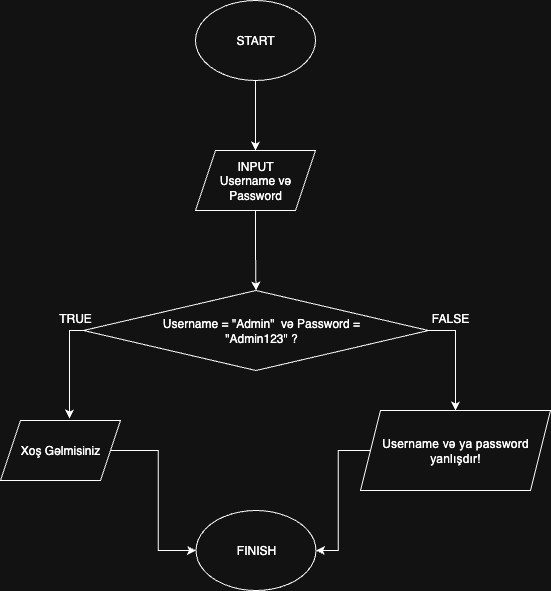

The diagram above was exported from draw.io. Its source (the exported page's mxGraphModel, read from the mxfile embedded in the PNG):
<mxGraphModel dx="878" dy="588" grid="1" gridSize="10" guides="1" tooltips="1" connect="1" arrows="1" fold="1" page="1" pageScale="1" pageWidth="850" pageHeight="1100" math="0" shadow="0">
  <root>
    <mxCell id="0" />
    <mxCell id="1" parent="0" />
    <mxCell id="WcHYUgAO-WkltVFf7tjN-5" style="edgeStyle=orthogonalEdgeStyle;rounded=0;orthogonalLoop=1;jettySize=auto;html=1;exitX=0.5;exitY=1;exitDx=0;exitDy=0;entryX=0.5;entryY=0;entryDx=0;entryDy=0;" parent="1" source="WcHYUgAO-WkltVFf7tjN-1" edge="1">
      <mxGeometry relative="1" as="geometry">
        <mxPoint x="425" y="230" as="targetPoint" />
      </mxGeometry>
    </mxCell>
    <mxCell id="WcHYUgAO-WkltVFf7tjN-1" value="" style="ellipse;whiteSpace=wrap;html=1;" parent="1" vertex="1">
      <mxGeometry x="365" y="80" width="120" height="80" as="geometry" />
    </mxCell>
    <mxCell id="WcHYUgAO-WkltVFf7tjN-2" value="START" style="text;html=1;align=center;verticalAlign=middle;whiteSpace=wrap;rounded=0;" parent="1" vertex="1">
      <mxGeometry x="395" y="105" width="60" height="30" as="geometry" />
    </mxCell>
    <mxCell id="p3Hm1kSfIP2XLLPtZitV-31" style="edgeStyle=orthogonalEdgeStyle;rounded=0;orthogonalLoop=1;jettySize=auto;html=1;entryX=0.5;entryY=0;entryDx=0;entryDy=0;" parent="1" source="p3Hm1kSfIP2XLLPtZitV-29" target="p3Hm1kSfIP2XLLPtZitV-32" edge="1">
      <mxGeometry relative="1" as="geometry">
        <mxPoint x="425" y="380" as="targetPoint" />
        <Array as="points" />
      </mxGeometry>
    </mxCell>
    <mxCell id="p3Hm1kSfIP2XLLPtZitV-29" value="INPUT&lt;div&gt;Username və&lt;br&gt;&lt;/div&gt;&lt;div&gt;Password&lt;/div&gt;" style="shape=parallelogram;perimeter=parallelogramPerimeter;whiteSpace=wrap;html=1;fixedSize=1;" parent="1" vertex="1">
      <mxGeometry x="365" y="230" width="120" height="60" as="geometry" />
    </mxCell>
    <mxCell id="p3Hm1kSfIP2XLLPtZitV-44" style="edgeStyle=orthogonalEdgeStyle;rounded=0;orthogonalLoop=1;jettySize=auto;html=1;entryX=0.5;entryY=0;entryDx=0;entryDy=0;" parent="1" source="p3Hm1kSfIP2XLLPtZitV-32" target="p3Hm1kSfIP2XLLPtZitV-36" edge="1">
      <mxGeometry relative="1" as="geometry">
        <Array as="points">
          <mxPoint x="625" y="410" />
        </Array>
      </mxGeometry>
    </mxCell>
    <mxCell id="p3Hm1kSfIP2XLLPtZitV-32" value="" style="rhombus;whiteSpace=wrap;html=1;" parent="1" vertex="1">
      <mxGeometry x="253" y="370" width="345" height="80" as="geometry" />
    </mxCell>
    <mxCell id="p3Hm1kSfIP2XLLPtZitV-34" value="Username = &quot;Admin&quot;&amp;nbsp; və Password = &quot;Admin123&quot; ?" style="text;html=1;align=center;verticalAlign=middle;whiteSpace=wrap;rounded=0;" parent="1" vertex="1">
      <mxGeometry x="300" y="382.5" width="262" height="55" as="geometry" />
    </mxCell>
    <mxCell id="p3Hm1kSfIP2XLLPtZitV-46" style="edgeStyle=orthogonalEdgeStyle;rounded=0;orthogonalLoop=1;jettySize=auto;html=1;entryX=0;entryY=0.5;entryDx=0;entryDy=0;" parent="1" source="p3Hm1kSfIP2XLLPtZitV-35" target="p3Hm1kSfIP2XLLPtZitV-45" edge="1">
      <mxGeometry relative="1" as="geometry" />
    </mxCell>
    <mxCell id="p3Hm1kSfIP2XLLPtZitV-35" value="" style="shape=parallelogram;perimeter=parallelogramPerimeter;whiteSpace=wrap;html=1;fixedSize=1;" parent="1" vertex="1">
      <mxGeometry x="170" y="500" width="120" height="60" as="geometry" />
    </mxCell>
    <mxCell id="p3Hm1kSfIP2XLLPtZitV-47" style="edgeStyle=orthogonalEdgeStyle;rounded=0;orthogonalLoop=1;jettySize=auto;html=1;entryX=1;entryY=0.5;entryDx=0;entryDy=0;" parent="1" source="p3Hm1kSfIP2XLLPtZitV-36" target="p3Hm1kSfIP2XLLPtZitV-45" edge="1">
      <mxGeometry relative="1" as="geometry" />
    </mxCell>
    <mxCell id="p3Hm1kSfIP2XLLPtZitV-36" value="&lt;span style=&quot;-webkit-tap-highlight-color: transparent; font-family: Roboto, Arial, sans-serif; letter-spacing: 0.2px; text-align: start; background-color: rgb(255, 255, 255);&quot;&gt;&lt;font style=&quot;color: light-dark(rgb(60, 64, 67), rgb(255, 255, 255));&quot;&gt;Username və ya password yanlışdır!&lt;/font&gt;&lt;/span&gt;" style="shape=parallelogram;perimeter=parallelogramPerimeter;whiteSpace=wrap;html=1;fixedSize=1;" parent="1" vertex="1">
      <mxGeometry x="530" y="490" width="190" height="80" as="geometry" />
    </mxCell>
    <mxCell id="p3Hm1kSfIP2XLLPtZitV-38" style="edgeStyle=orthogonalEdgeStyle;rounded=0;orthogonalLoop=1;jettySize=auto;html=1;entryX=0.575;entryY=-0.033;entryDx=0;entryDy=0;entryPerimeter=0;" parent="1" source="p3Hm1kSfIP2XLLPtZitV-32" target="p3Hm1kSfIP2XLLPtZitV-35" edge="1">
      <mxGeometry relative="1" as="geometry">
        <Array as="points">
          <mxPoint x="239" y="410" />
        </Array>
      </mxGeometry>
    </mxCell>
    <mxCell id="p3Hm1kSfIP2XLLPtZitV-40" value="Xoş Gəlmisiniz" style="text;html=1;align=center;verticalAlign=middle;whiteSpace=wrap;rounded=0;" parent="1" vertex="1">
      <mxGeometry x="185" y="512.5" width="90" height="35" as="geometry" />
    </mxCell>
    <mxCell id="p3Hm1kSfIP2XLLPtZitV-45" value="FINISH" style="ellipse;whiteSpace=wrap;html=1;" parent="1" vertex="1">
      <mxGeometry x="365.5" y="590" width="120" height="80" as="geometry" />
    </mxCell>
    <mxCell id="nfAIEVzJKUYk1f-q5V0M-1" value="TRUE" style="text;html=1;align=center;verticalAlign=middle;whiteSpace=wrap;rounded=0;" parent="1" vertex="1">
      <mxGeometry x="215" y="382.5" width="60" height="30" as="geometry" />
    </mxCell>
    <mxCell id="nfAIEVzJKUYk1f-q5V0M-2" value="FALSE" style="text;html=1;align=center;verticalAlign=middle;whiteSpace=wrap;rounded=0;" parent="1" vertex="1">
      <mxGeometry x="590" y="382.5" width="60" height="30" as="geometry" />
    </mxCell>
  </root>
</mxGraphModel>